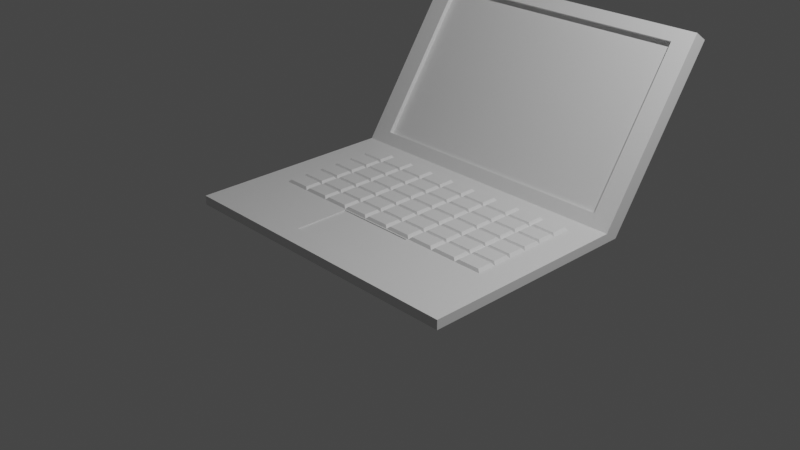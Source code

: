 # Source: s1300234.blend  (saved by Blender 3.6.14; exported with 4.5.12 LTS)
import bpy
from mathutils import Matrix  # noqa: F401  (used for matrix-valued properties, if any)

bpy.ops.wm.read_factory_settings(use_empty=True)
scene = bpy.context.scene
scene.name = 'Scene'

# ---- collections
col_collection = bpy.data.collections.new('Collection'); scene.collection.children.link(col_collection)

# ---- materials (node trees are filled in below, after node groups)
mat_material = bpy.data.materials.new('Material')
mat_material.alpha_threshold = 0.0
mat_material.use_transparent_shadow = False
mat_material.roughness = 0.5
mat_material.line_color = (0.0, 0.0, 0.0, 1.0)

# ---- material node trees
mat_material.use_nodes = True; mat_material.node_tree.nodes.clear()
_N = mat_material.node_tree.nodes; _L = mat_material.node_tree.links
n0 = _N.new('ShaderNodeOutputMaterial'); n0.name = 'Material Output'; n0.location = (300, 300)
n1 = _N.new('ShaderNodeBsdfPrincipled'); n1.name = 'Principled BSDF'; n1.location = (10, 300)
n1.distribution = 'GGX'
n1.subsurface_method = 'RANDOM_WALK_SKIN'
n1.inputs[3].default_value = 1.45
n1.inputs[27].default_value = (0.0, 0.0, 0.0, 1.0)
n1.inputs[28].default_value = 1.0
_L.new(n1.outputs[0], n0.inputs[0])
n0.is_active_output = True

# ---- world
world_world = bpy.data.worlds.new('World'); scene.world = world_world
world_world.use_nodes = True; world_world.node_tree.nodes.clear()
_N = world_world.node_tree.nodes; _L = world_world.node_tree.links
n0 = _N.new('ShaderNodeOutputWorld'); n0.name = 'World Output'; n0.location = (300, 300)
n1 = _N.new('ShaderNodeBackground'); n1.name = 'Background'; n1.location = (10, 300)
n1.inputs[0].default_value = (0.05088, 0.05088, 0.05088, 1.0)
_L.new(n1.outputs[0], n0.inputs[0])
n0.is_active_output = True
world_world.color = (0.05088, 0.05088, 0.05088)
world_world.use_sun_shadow = False
world_world.sun_shadow_jitter_overblur = 0.0

# ---- cameras
cam_camera = bpy.data.cameras.new('Camera')
cam_camera.clip_end = 100.0
cam_camera.ortho_scale = 7.314

# ---- lights
light_light = bpy.data.lights.new('Light', 'POINT')
light_light.transmission_factor = 0.0
light_light.energy = 1000.0
light_light.shadow_soft_size = 0.1
light_light.shadow_maximum_resolution = 0.006
light_light.use_absolute_resolution = True

# ---- meshes
me_cube = bpy.data.meshes.new('Cube')
me_cube.from_pydata([(0.866, 1.068, 3.323), (1.0, 1.13, -1.0), (1.0, -1.0, 1.0), (1.0, -1.0, -1.0), (-0.866, 1.068, 3.323), (-1.0, 1.13, -1.0), (-1.0, -1.0, 1.0), (-1.0, -1.0, -1.0), (1.0, 2.147, 33.66), (-1.0, 2.147, 33.66), (0.866, 1.949, 33.33), (-0.866, 1.949, 33.33), (-1.0, 1.0, 1.0), (1.0, 1.0, 1.0), (-1.0, 2.017, 35.66), (1.0, 2.017, 35.66), (-0.866, 1.109, 2.694), (0.866, 1.109, 2.694), (-0.866, 1.99, 32.71), (0.866, 1.99, 32.71), (0.8182, -1.0, 1.0), (0.6364, -1.0, 1.0), (0.4545, -1.0, 1.0), (0.2727, -1.0, 1.0), (0.09091, -1.0, 1.0), (-0.09091, -1.0, 1.0), (-0.2727, -1.0, 1.0), (-0.4545, -1.0, 1.0), (-0.6364, -1.0, 1.0), (-0.8182, -1.0, 1.0), (1.0, 0.8182, 1.0), (1.0, 0.6364, 1.0), (1.0, 0.4545, 1.0), (1.0, 0.2727, 1.0), (1.0, 0.09091, 1.0), (1.0, -0.09091, 1.0), (1.0, -0.2727, 1.0), (1.0, -0.4545, 1.0), (1.0, -0.6364, 1.0), (1.0, -0.8182, 1.0), (-1.0, -0.8182, 1.0), (-1.0, -0.6364, 1.0), (-1.0, -0.4545, 1.0), (-1.0, -0.2727, 1.0), (-1.0, -0.09091, 1.0), (-1.0, 0.09091, 1.0), (-1.0, 0.2727, 1.0), (-1.0, 0.4545, 1.0), (-1.0, 0.6364, 1.0), (-1.0, 0.8182, 1.0), (-0.8182, 1.0, 1.0), (-0.6364, 1.0, 1.0), (-0.4545, 1.0, 1.0), (-0.2727, 1.0, 1.0), (-0.09091, 1.0, 1.0), (0.09091, 1.0, 1.0), (0.2727, 1.0, 1.0), (0.4545, 1.0, 1.0), (0.6364, 1.0, 1.0), (0.8182, 1.0, 1.0), (0.8182, 0.8182, 1.0), (0.8182, 0.6364, 1.0), (0.8182, 0.4545, 1.0), (0.8182, 0.2727, 1.0), (0.8182, 0.09091, 1.0), (0.8182, -0.09091, 1.0), (0.8182, -0.2727, 1.0), (0.8182, -0.4545, 1.0), (0.8182, -0.6364, 1.0), (0.8182, -0.8182, 1.0), (0.6364, 0.8182, 1.0), (0.6364, 0.6364, 1.0), (0.6364, 0.4545, 1.0), (0.6364, 0.2727, 1.0), (0.6364, 0.09091, 1.0), (0.6364, -0.09091, 1.0), (0.6364, -0.2727, 1.0), (0.6364, -0.4545, 1.0), (0.6364, -0.6364, 1.0), (0.6364, -0.8182, 1.0), (0.4545, 0.8182, 1.0), (0.4545, 0.6364, 1.0), (0.4545, 0.4545, 1.0), (0.4545, 0.2727, 1.0), (0.4545, 0.09091, 1.0), (0.4545, -0.09091, 1.0), (0.4545, -0.2727, 1.0), (0.4545, -0.4545, 1.0), (0.4545, -0.6364, 1.0), (0.4545, -0.8182, 1.0), (0.2727, 0.8182, 1.0), (0.2727, 0.6364, 1.0), (0.2727, 0.4545, 1.0), (0.2727, 0.2727, 1.0), (0.2727, 0.09091, 1.0), (0.2727, -0.09091, 1.0), (0.2633, -0.2822, 1.0), (0.2633, -0.4545, 1.0), (0.2633, -0.6364, 1.0), (0.2633, -0.8087, 1.0), (0.09091, 0.8182, 1.0), (0.09091, 0.6364, 1.0), (0.09091, 0.4545, 1.0), (0.09091, 0.2727, 1.0), (0.09091, 0.09091, 1.0), (0.09091, -0.09091, 1.0), (0.09091, -0.2822, 1.0), (0.09091, -0.8087, 1.0), (-0.09091, 0.8182, 1.0), (-0.09091, 0.6364, 1.0), (-0.09091, 0.4545, 1.0), (-0.09091, 0.2727, 1.0), (-0.09091, 0.09091, 1.0), (-0.09091, -0.09091, 1.0), (-0.09091, -0.2822, 1.0), (-0.09091, -0.8087, 1.0), (-0.2727, 0.8182, 1.0), (-0.2727, 0.6364, 1.0), (-0.2727, 0.4545, 1.0), (-0.2727, 0.2727, 1.0), (-0.2727, 0.09091, 1.0), (-0.2727, -0.09091, 1.0), (-0.2633, -0.2822, 1.0), (-0.2633, -0.4545, 1.0), (-0.2633, -0.6364, 1.0), (-0.2633, -0.8087, 1.0), (-0.4545, 0.8182, 1.0), (-0.4545, 0.6364, 1.0), (-0.4545, 0.4545, 1.0), (-0.4545, 0.2727, 1.0), (-0.4545, 0.09091, 1.0), (-0.4545, -0.09091, 1.0), (-0.4545, -0.2727, 1.0), (-0.4545, -0.4545, 1.0), (-0.4545, -0.6364, 1.0), (-0.4545, -0.8182, 1.0), (-0.6364, 0.8182, 1.0), (-0.6364, 0.6364, 1.0), (-0.6364, 0.4545, 1.0), (-0.6364, 0.2727, 1.0), (-0.6364, 0.09091, 1.0), (-0.6364, -0.09091, 1.0), (-0.6364, -0.2727, 1.0), (-0.6364, -0.4545, 1.0), (-0.6364, -0.6364, 1.0), (-0.6364, -0.8182, 1.0), (-0.8182, 0.8182, 1.0), (-0.8182, 0.6364, 1.0), (-0.8182, 0.4545, 1.0), (-0.8182, 0.2727, 1.0), (-0.8182, 0.09091, 1.0), (-0.8182, -0.09091, 1.0), (-0.8182, -0.2727, 1.0), (-0.8182, -0.4545, 1.0), (-0.8182, -0.6364, 1.0), (-0.8182, -0.8182, 1.0), (0.8, 0.8, 1.57), (0.6546, 0.8, 1.57), (0.6546, 0.6546, 1.57), (0.8, 0.6546, 1.57), (0.8, 0.6181, 1.57), (0.6546, 0.6181, 1.57), (0.6546, 0.4728, 1.57), (0.8, 0.4728, 1.57), (0.8, 0.4363, 1.57), (0.6546, 0.4363, 1.57), (0.6546, 0.2909, 1.57), (0.8, 0.2909, 1.57), (0.8, 0.2545, 1.57), (0.6546, 0.2545, 1.57), (0.6546, 0.1091, 1.57), (0.8, 0.1091, 1.57), (0.8, 0.07269, 1.57), (0.6546, 0.07269, 1.57), (0.6546, -0.07269, 1.57), (0.8, -0.07269, 1.57), (0.8, -0.1091, 1.57), (0.6546, -0.1091, 1.57), (0.6546, -0.2545, 1.57), (0.8, -0.2545, 1.57), (0.6181, 0.8, 1.57), (0.4728, 0.8, 1.57), (0.4728, 0.6546, 1.57), (0.6181, 0.6546, 1.57), (0.6181, 0.6181, 1.57), (0.4728, 0.6181, 1.57), (0.4728, 0.4728, 1.57), (0.6181, 0.4728, 1.57), (0.6181, 0.4363, 1.57), (0.4728, 0.4363, 1.57), (0.4728, 0.2909, 1.57), (0.6181, 0.2909, 1.57), (0.6181, 0.2545, 1.57), (0.4728, 0.2545, 1.57), (0.4728, 0.1091, 1.57), (0.6181, 0.1091, 1.57), (0.6181, 0.07269, 1.57), (0.4728, 0.07269, 1.57), (0.4728, -0.07269, 1.57), (0.6181, -0.07269, 1.57), (0.6181, -0.1091, 1.57), (0.4728, -0.1091, 1.57), (0.4728, -0.2545, 1.57), (0.6181, -0.2545, 1.57), (0.4363, 0.8, 1.57), (0.2909, 0.8, 1.57), (0.2909, 0.6546, 1.57), (0.4363, 0.6546, 1.57), (0.4363, 0.6181, 1.57), (0.2909, 0.6181, 1.57), (0.2909, 0.4728, 1.57), (0.4363, 0.4728, 1.57), (0.4363, 0.4363, 1.57), (0.2909, 0.4363, 1.57), (0.2909, 0.2909, 1.57), (0.4363, 0.2909, 1.57), (0.4363, 0.2545, 1.57), (0.2909, 0.2545, 1.57), (0.2909, 0.1091, 1.57), (0.4363, 0.1091, 1.57), (0.4363, 0.07269, 1.57), (0.2909, 0.07269, 1.57), (0.2909, -0.07269, 1.57), (0.4363, -0.07269, 1.57), (0.4363, -0.1091, 1.57), (0.2909, -0.1091, 1.57), (0.2909, -0.2545, 1.57), (0.4363, -0.2545, 1.57), (0.2545, 0.8, 1.57), (0.1091, 0.8, 1.57), (0.1091, 0.6546, 1.57), (0.2545, 0.6546, 1.57), (0.2545, 0.6181, 1.57), (0.1091, 0.6181, 1.57), (0.1091, 0.4728, 1.57), (0.2545, 0.4728, 1.57), (0.2545, 0.4363, 1.57), (0.1091, 0.4363, 1.57), (0.1091, 0.2909, 1.57), (0.2545, 0.2909, 1.57), (0.2545, 0.2545, 1.57), (0.1091, 0.2545, 1.57), (0.1091, 0.1091, 1.57), (0.2545, 0.1091, 1.57), (0.2545, 0.07269, 1.57), (0.1091, 0.07269, 1.57), (0.1091, -0.07269, 1.57), (0.2545, -0.07269, 1.57), (0.2545, -0.1091, 1.57), (0.1091, -0.1091, 1.57), (0.1091, -0.2545, 1.57), (0.2545, -0.2545, 1.57), (0.07269, 0.8, 1.57), (-0.07269, 0.8, 1.57), (-0.07269, 0.6546, 1.57), (0.07269, 0.6546, 1.57), (0.07269, 0.6181, 1.57), (-0.07269, 0.6181, 1.57), (-0.07269, 0.4728, 1.57), (0.07269, 0.4728, 1.57), (0.07269, 0.4363, 1.57), (-0.07269, 0.4363, 1.57), (-0.07269, 0.2909, 1.57), (0.07269, 0.2909, 1.57), (0.07269, 0.2545, 1.57), (-0.07269, 0.2545, 1.57), (-0.07269, 0.1091, 1.57), (0.07269, 0.1091, 1.57), (0.07269, 0.07269, 1.57), (-0.07269, 0.07269, 1.57), (-0.07269, -0.07269, 1.57), (0.07269, -0.07269, 1.57), (0.07269, -0.1091, 1.57), (-0.07269, -0.1091, 1.57), (-0.07269, -0.2545, 1.57), (0.07269, -0.2545, 1.57), (-0.1091, 0.8, 1.57), (-0.2545, 0.8, 1.57), (-0.2545, 0.6546, 1.57), (-0.1091, 0.6546, 1.57), (-0.1091, 0.6181, 1.57), (-0.2545, 0.6181, 1.57), (-0.2545, 0.4728, 1.57), (-0.1091, 0.4728, 1.57), (-0.1091, 0.4363, 1.57), (-0.2545, 0.4363, 1.57), (-0.2545, 0.2909, 1.57), (-0.1091, 0.2909, 1.57), (-0.1091, 0.2545, 1.57), (-0.2545, 0.2545, 1.57), (-0.2545, 0.1091, 1.57), (-0.1091, 0.1091, 1.57), (-0.1091, 0.07269, 1.57), (-0.2545, 0.07269, 1.57), (-0.2545, -0.07269, 1.57), (-0.1091, -0.07269, 1.57), (-0.1091, -0.1091, 1.57), (-0.2545, -0.1091, 1.57), (-0.2545, -0.2545, 1.57), (-0.1091, -0.2545, 1.57), (-0.2909, 0.8, 1.57), (-0.4363, 0.8, 1.57), (-0.4363, 0.6546, 1.57), (-0.2909, 0.6546, 1.57), (-0.2909, 0.6181, 1.57), (-0.4363, 0.6181, 1.57), (-0.4363, 0.4728, 1.57), (-0.2909, 0.4728, 1.57), (-0.2909, 0.4363, 1.57), (-0.4363, 0.4363, 1.57), (-0.4363, 0.2909, 1.57), (-0.2909, 0.2909, 1.57), (-0.2909, 0.2545, 1.57), (-0.4363, 0.2545, 1.57), (-0.4363, 0.1091, 1.57), (-0.2909, 0.1091, 1.57), (-0.2909, 0.07269, 1.57), (-0.4363, 0.07269, 1.57), (-0.4363, -0.07269, 1.57), (-0.2909, -0.07269, 1.57), (-0.2909, -0.1091, 1.57), (-0.4363, -0.1091, 1.57), (-0.4363, -0.2545, 1.57), (-0.2909, -0.2545, 1.57), (-0.4728, 0.8, 1.57), (-0.6181, 0.8, 1.57), (-0.6181, 0.6546, 1.57), (-0.4728, 0.6546, 1.57), (-0.4728, 0.6181, 1.57), (-0.6181, 0.6181, 1.57), (-0.6181, 0.4728, 1.57), (-0.4728, 0.4728, 1.57), (-0.4728, 0.4363, 1.57), (-0.6181, 0.4363, 1.57), (-0.6181, 0.2909, 1.57), (-0.4728, 0.2909, 1.57), (-0.4728, 0.2545, 1.57), (-0.6181, 0.2545, 1.57), (-0.6181, 0.1091, 1.57), (-0.4728, 0.1091, 1.57), (-0.4728, 0.07269, 1.57), (-0.6181, 0.07269, 1.57), (-0.6181, -0.07269, 1.57), (-0.4728, -0.07269, 1.57), (-0.4728, -0.1091, 1.57), (-0.6181, -0.1091, 1.57), (-0.6181, -0.2545, 1.57), (-0.4728, -0.2545, 1.57), (-0.6546, 0.8, 1.57), (-0.8, 0.8, 1.57), (-0.8, 0.6546, 1.57), (-0.6546, 0.6546, 1.57), (-0.6546, 0.6181, 1.57), (-0.8, 0.6181, 1.57), (-0.8, 0.4728, 1.57), (-0.6546, 0.4728, 1.57), (-0.6546, 0.4363, 1.57), (-0.8, 0.4363, 1.57), (-0.8, 0.2909, 1.57), (-0.6546, 0.2909, 1.57), (-0.6546, 0.2545, 1.57), (-0.8, 0.2545, 1.57), (-0.8, 0.1091, 1.57), (-0.6546, 0.1091, 1.57), (-0.6546, 0.07269, 1.57), (-0.8, 0.07269, 1.57), (-0.8, -0.07269, 1.57), (-0.6546, -0.07269, 1.57), (-0.6546, -0.1091, 1.57), (-0.8, -0.1091, 1.57), (-0.8, -0.2545, 1.57), (-0.6546, -0.2545, 1.57), (0.2727, -0.2727, 1.0), (0.2727, -0.4545, 1.0), (0.2727, -0.6364, 1.0), (0.2727, -0.8182, 1.0), (-0.2727, -0.2727, 1.0), (-0.2727, -0.4545, 1.0), (-0.2727, -0.6364, 1.0), (-0.2727, -0.8182, 1.0), (0.09091, -0.2727, 1.0), (0.09091, -0.8182, 1.0), (-0.09091, -0.2727, 1.0), (-0.09091, -0.8182, 1.0), (0.09091, -0.2822, 0.7876), (0.09091, -0.4545, 0.7876), (0.09091, -0.6364, 0.7876), (0.09091, -0.8087, 0.7876), (-0.09091, -0.2822, 0.7876), (-0.09091, -0.4545, 0.7876), (-0.09091, -0.6364, 0.7876), (-0.09091, -0.8087, 0.7876), (0.2633, -0.4545, 0.7876), (0.2633, -0.6364, 0.7876), (-0.2633, -0.4545, 0.7876), (-0.2633, -0.6364, 0.7876), (0.2633, -0.2822, 0.7876), (0.2633, -0.8087, 0.7876), (-0.2633, -0.2822, 0.7876), (-0.2633, -0.8087, 0.7876)], [], [(155, 40, 6, 29), (3, 2, 20, 21, 22, 23, 24, 25, 26, 27, 28, 29, 6, 7), (7, 6, 40, 41, 42, 43, 44, 45, 46, 47, 48, 49, 12, 5), (5, 1, 3, 7), (1, 13, 30, 31, 32, 33, 34, 35, 36, 37, 38, 39, 2, 3), (13, 1, 8, 15), (9, 14, 15, 8), (5, 12, 14, 9), (1, 5, 9, 8), (0, 10, 19, 17), (0, 4, 12, 50, 51, 52, 53, 54, 55, 56, 57, 58, 59, 13), (11, 10, 15, 14), (10, 0, 13, 15), (4, 11, 14, 12), (16, 17, 19, 18), (4, 0, 17, 16), (11, 4, 16, 18), (10, 11, 18, 19), (39, 69, 20, 2), (69, 79, 21, 20), (79, 89, 22, 21), (89, 375, 23, 22), (375, 381, 24, 23), (381, 383, 25, 24), (383, 379, 26, 25), (379, 135, 27, 26), (135, 145, 28, 27), (145, 155, 29, 28), (13, 59, 60, 30), (30, 60, 61, 31), (31, 61, 62, 32), (32, 62, 63, 33), (33, 63, 64, 34), (34, 64, 65, 35), (35, 65, 66, 36), (36, 66, 67, 37), (37, 67, 68, 38), (38, 68, 69, 39), (59, 58, 70, 60), (156, 157, 158, 159), (160, 161, 162, 163), (164, 165, 166, 167), (168, 169, 170, 171), (172, 173, 174, 175), (176, 177, 178, 179), (66, 76, 77, 67), (67, 77, 78, 68), (68, 78, 79, 69), (58, 57, 80, 70), (180, 181, 182, 183), (184, 185, 186, 187), (188, 189, 190, 191), (192, 193, 194, 195), (196, 197, 198, 199), (200, 201, 202, 203), (76, 86, 87, 77), (77, 87, 88, 78), (78, 88, 89, 79), (57, 56, 90, 80), (204, 205, 206, 207), (208, 209, 210, 211), (212, 213, 214, 215), (216, 217, 218, 219), (220, 221, 222, 223), (224, 225, 226, 227), (86, 372, 373, 87), (87, 373, 374, 88), (88, 374, 375, 89), (56, 55, 100, 90), (228, 229, 230, 231), (232, 233, 234, 235), (236, 237, 238, 239), (240, 241, 242, 243), (244, 245, 246, 247), (248, 249, 250, 251), (96, 106, 384, 396), (115, 107, 387, 391), (99, 98, 393, 397), (55, 54, 108, 100), (252, 253, 254, 255), (256, 257, 258, 259), (260, 261, 262, 263), (264, 265, 266, 267), (268, 269, 270, 271), (272, 273, 274, 275), (124, 125, 399, 395), (106, 114, 388, 384), (98, 97, 392, 393), (54, 53, 116, 108), (276, 277, 278, 279), (280, 281, 282, 283), (284, 285, 286, 287), (288, 289, 290, 291), (292, 293, 294, 295), (296, 297, 298, 299), (125, 115, 391, 399), (123, 124, 395, 394), (107, 99, 397, 387), (53, 52, 126, 116), (300, 301, 302, 303), (304, 305, 306, 307), (308, 309, 310, 311), (312, 313, 314, 315), (316, 317, 318, 319), (320, 321, 322, 323), (376, 132, 133, 377), (377, 133, 134, 378), (378, 134, 135, 379), (52, 51, 136, 126), (324, 325, 326, 327), (328, 329, 330, 331), (332, 333, 334, 335), (336, 337, 338, 339), (340, 341, 342, 343), (344, 345, 346, 347), (132, 142, 143, 133), (133, 143, 144, 134), (134, 144, 145, 135), (51, 50, 146, 136), (348, 349, 350, 351), (352, 353, 354, 355), (356, 357, 358, 359), (360, 361, 362, 363), (364, 365, 366, 367), (368, 369, 370, 371), (142, 152, 153, 143), (143, 153, 154, 144), (144, 154, 155, 145), (50, 12, 49, 146), (146, 49, 48, 147), (147, 48, 47, 148), (148, 47, 46, 149), (149, 46, 45, 150), (150, 45, 44, 151), (151, 44, 43, 152), (152, 43, 42, 153), (153, 42, 41, 154), (154, 41, 40, 155), (60, 70, 157, 156), (70, 71, 158, 157), (71, 61, 159, 158), (61, 60, 156, 159), (61, 71, 161, 160), (71, 72, 162, 161), (72, 62, 163, 162), (62, 61, 160, 163), (62, 72, 165, 164), (72, 73, 166, 165), (73, 63, 167, 166), (63, 62, 164, 167), (63, 73, 169, 168), (73, 74, 170, 169), (74, 64, 171, 170), (64, 63, 168, 171), (64, 74, 173, 172), (74, 75, 174, 173), (75, 65, 175, 174), (65, 64, 172, 175), (65, 75, 177, 176), (75, 76, 178, 177), (76, 66, 179, 178), (66, 65, 176, 179), (70, 80, 181, 180), (80, 81, 182, 181), (81, 71, 183, 182), (71, 70, 180, 183), (71, 81, 185, 184), (81, 82, 186, 185), (82, 72, 187, 186), (72, 71, 184, 187), (72, 82, 189, 188), (82, 83, 190, 189), (83, 73, 191, 190), (73, 72, 188, 191), (73, 83, 193, 192), (83, 84, 194, 193), (84, 74, 195, 194), (74, 73, 192, 195), (74, 84, 197, 196), (84, 85, 198, 197), (85, 75, 199, 198), (75, 74, 196, 199), (75, 85, 201, 200), (85, 86, 202, 201), (86, 76, 203, 202), (76, 75, 200, 203), (80, 90, 205, 204), (90, 91, 206, 205), (91, 81, 207, 206), (81, 80, 204, 207), (81, 91, 209, 208), (91, 92, 210, 209), (92, 82, 211, 210), (82, 81, 208, 211), (82, 92, 213, 212), (92, 93, 214, 213), (93, 83, 215, 214), (83, 82, 212, 215), (83, 93, 217, 216), (93, 94, 218, 217), (94, 84, 219, 218), (84, 83, 216, 219), (84, 94, 221, 220), (94, 95, 222, 221), (95, 85, 223, 222), (85, 84, 220, 223), (85, 95, 225, 224), (95, 372, 226, 225), (372, 86, 227, 226), (86, 85, 224, 227), (90, 100, 229, 228), (100, 101, 230, 229), (101, 91, 231, 230), (91, 90, 228, 231), (91, 101, 233, 232), (101, 102, 234, 233), (102, 92, 235, 234), (92, 91, 232, 235), (92, 102, 237, 236), (102, 103, 238, 237), (103, 93, 239, 238), (93, 92, 236, 239), (93, 103, 241, 240), (103, 104, 242, 241), (104, 94, 243, 242), (94, 93, 240, 243), (94, 104, 245, 244), (104, 105, 246, 245), (105, 95, 247, 246), (95, 94, 244, 247), (95, 105, 249, 248), (105, 380, 250, 249), (380, 372, 251, 250), (372, 95, 248, 251), (100, 108, 253, 252), (108, 109, 254, 253), (109, 101, 255, 254), (101, 100, 252, 255), (101, 109, 257, 256), (109, 110, 258, 257), (110, 102, 259, 258), (102, 101, 256, 259), (102, 110, 261, 260), (110, 111, 262, 261), (111, 103, 263, 262), (103, 102, 260, 263), (103, 111, 265, 264), (111, 112, 266, 265), (112, 104, 267, 266), (104, 103, 264, 267), (104, 112, 269, 268), (112, 113, 270, 269), (113, 105, 271, 270), (105, 104, 268, 271), (105, 113, 273, 272), (113, 382, 274, 273), (382, 380, 275, 274), (380, 105, 272, 275), (108, 116, 277, 276), (116, 117, 278, 277), (117, 109, 279, 278), (109, 108, 276, 279), (109, 117, 281, 280), (117, 118, 282, 281), (118, 110, 283, 282), (110, 109, 280, 283), (110, 118, 285, 284), (118, 119, 286, 285), (119, 111, 287, 286), (111, 110, 284, 287), (111, 119, 289, 288), (119, 120, 290, 289), (120, 112, 291, 290), (112, 111, 288, 291), (112, 120, 293, 292), (120, 121, 294, 293), (121, 113, 295, 294), (113, 112, 292, 295), (113, 121, 297, 296), (121, 376, 298, 297), (376, 382, 299, 298), (382, 113, 296, 299), (116, 126, 301, 300), (126, 127, 302, 301), (127, 117, 303, 302), (117, 116, 300, 303), (117, 127, 305, 304), (127, 128, 306, 305), (128, 118, 307, 306), (118, 117, 304, 307), (118, 128, 309, 308), (128, 129, 310, 309), (129, 119, 311, 310), (119, 118, 308, 311), (119, 129, 313, 312), (129, 130, 314, 313), (130, 120, 315, 314), (120, 119, 312, 315), (120, 130, 317, 316), (130, 131, 318, 317), (131, 121, 319, 318), (121, 120, 316, 319), (121, 131, 321, 320), (131, 132, 322, 321), (132, 376, 323, 322), (376, 121, 320, 323), (126, 136, 325, 324), (136, 137, 326, 325), (137, 127, 327, 326), (127, 126, 324, 327), (127, 137, 329, 328), (137, 138, 330, 329), (138, 128, 331, 330), (128, 127, 328, 331), (128, 138, 333, 332), (138, 139, 334, 333), (139, 129, 335, 334), (129, 128, 332, 335), (129, 139, 337, 336), (139, 140, 338, 337), (140, 130, 339, 338), (130, 129, 336, 339), (130, 140, 341, 340), (140, 141, 342, 341), (141, 131, 343, 342), (131, 130, 340, 343), (131, 141, 345, 344), (141, 142, 346, 345), (142, 132, 347, 346), (132, 131, 344, 347), (136, 146, 349, 348), (146, 147, 350, 349), (147, 137, 351, 350), (137, 136, 348, 351), (137, 147, 353, 352), (147, 148, 354, 353), (148, 138, 355, 354), (138, 137, 352, 355), (138, 148, 357, 356), (148, 149, 358, 357), (149, 139, 359, 358), (139, 138, 356, 359), (139, 149, 361, 360), (149, 150, 362, 361), (150, 140, 363, 362), (140, 139, 360, 363), (140, 150, 365, 364), (150, 151, 366, 365), (151, 141, 367, 366), (141, 140, 364, 367), (141, 151, 369, 368), (151, 152, 370, 369), (152, 142, 371, 370), (142, 141, 368, 371), (96, 97, 373, 372), (97, 98, 374, 373), (98, 99, 375, 374), (123, 122, 376, 377), (124, 123, 377, 378), (125, 124, 378, 379), (106, 96, 372, 380), (99, 107, 381, 375), (114, 106, 380, 382), (107, 115, 383, 381), (122, 114, 382, 376), (115, 125, 379, 383), (396, 384, 385, 392), (392, 385, 386, 393), (393, 386, 387, 397), (384, 388, 389, 385), (385, 389, 390, 386), (386, 390, 391, 387), (388, 398, 394, 389), (389, 394, 395, 390), (390, 395, 399, 391), (122, 123, 394, 398), (114, 122, 398, 388), (97, 96, 396, 392)])
_uv = me_cube.uv_layers.new(name='UVMap')
_uv.uv.foreach_set('vector', [0.8523, 0.7273, 0.875, 0.7273, 0.875, 0.75, 0.8523, 0.75, 0.375, 0.75, 0.625, 0.75, 0.625, 0.7727, 0.625, 0.7955, 0.625, 0.8182, 0.625, 0.8409, 0.625, 0.8636, 0.625, 0.8864, 0.625, 0.9091, 0.625, 0.9318, 0.625, 0.9545, 0.625, 0.9773, 0.625, 1.0, 0.375, 1.0, 0.375, 0.0, 0.625, 0.0, 0.625, 0.02273, 0.625, 0.04545, 0.625, 0.06818, 0.625, 0.09091, 0.625, 0.1136, 0.625, 0.1364, 0.625, 0.1591, 0.625, 0.1818, 0.625, 0.2045, 0.625, 0.2273, 0.625, 0.25, 0.375, 0.25, 0.125, 0.5, 0.375, 0.5, 0.375, 0.75, 0.125, 0.75, 0.375, 0.5, 0.625, 0.5, 0.625, 0.5227, 0.625, 0.5455, 0.625, 0.5682, 0.625, 0.5909, 0.625, 0.6136, 0.625, 0.6364, 0.625, 0.6591, 0.625, 0.6818, 0.625, 0.7045, 0.625, 0.7273, 0.625, 0.75, 0.375, 0.75, 0.625, 0.5, 0.375, 0.5, 0.375, 0.5, 0.625, 0.5, 0.375, 0.25, 0.625, 0.25, 0.625, 0.5, 0.375, 0.5, 0.375, 0.25, 0.625, 0.25, 0.625, 0.25, 0.375, 0.25, 0.375, 0.5, 0.125, 0.5, 0.125, 0.5, 0.375, 0.5, 0.625, 0.5, 0.625, 0.5, 0.625, 0.5, 0.625, 0.5, 0.625, 0.5, 0.875, 0.5, 0.875, 0.5, 0.8523, 0.5, 0.8295, 0.5, 0.8068, 0.5, 0.7841, 0.5, 0.7614, 0.5, 0.7386, 0.5, 0.7159, 0.5, 0.6932, 0.5, 0.6705, 0.5, 0.6477, 0.5, 0.625, 0.5, 0.875, 0.5, 0.625, 0.5, 0.625, 0.5, 0.875, 0.5, 0.625, 0.5, 0.625, 0.5, 0.625, 0.5, 0.625, 0.5, 0.875, 0.5, 0.875, 0.5, 0.875, 0.5, 0.875, 0.5, 0.875, 0.5, 0.625, 0.5, 0.625, 0.5, 0.875, 0.5, 0.875, 0.5, 0.625, 0.5, 0.625, 0.5, 0.875, 0.5, 0.875, 0.5, 0.875, 0.5, 0.875, 0.5, 0.875, 0.5, 0.625, 0.5, 0.875, 0.5, 0.875, 0.5, 0.625, 0.5, 0.625, 0.7273, 0.6477, 0.7273, 0.6477, 0.75, 0.625, 0.75, 0.6477, 0.7273, 0.6705, 0.7273, 0.6705, 0.75, 0.6477, 0.75, 0.6705, 0.7273, 0.6932, 0.7273, 0.6932, 0.75, 0.6705, 0.75, 0.6932, 0.7273, 0.7159, 0.7273, 0.7159, 0.75, 0.6932, 0.75, 0.7159, 0.7273, 0.7386, 0.7273, 0.7386, 0.75, 0.7159, 0.75, 0.7386, 0.7273, 0.7614, 0.7273, 0.7614, 0.75, 0.7386, 0.75, 0.7614, 0.7273, 0.7841, 0.7273, 0.7841, 0.75, 0.7614, 0.75, 0.7841, 0.7273, 0.8068, 0.7273, 0.8068, 0.75, 0.7841, 0.75, 0.8068, 0.7273, 0.8295, 0.7273, 0.8295, 0.75, 0.8068, 0.75, 0.8295, 0.7273, 0.8523, 0.7273, 0.8523, 0.75, 0.8295, 0.75, 0.625, 0.5, 0.6477, 0.5, 0.6477, 0.5227, 0.625, 0.5227, 0.625, 0.5227, 0.6477, 0.5227, 0.6477, 0.5455, 0.625, 0.5455, 0.625, 0.5455, 0.6477, 0.5455, 0.6477, 0.5682, 0.625, 0.5682, 0.625, 0.5682, 0.6477, 0.5682, 0.6477, 0.5909, 0.625, 0.5909, 0.625, 0.5909, 0.6477, 0.5909, 0.6477, 0.6136, 0.625, 0.6136, 0.625, 0.6136, 0.6477, 0.6136, 0.6477, 0.6364, 0.625, 0.6364, 0.625, 0.6364, 0.6477, 0.6364, 0.6477, 0.6591, 0.625, 0.6591, 0.625, 0.6591, 0.6477, 0.6591, 0.6477, 0.6818, 0.625, 0.6818, 0.625, 0.6818, 0.6477, 0.6818, 0.6477, 0.7045, 0.625, 0.7045, 0.625, 0.7045, 0.6477, 0.7045, 0.6477, 0.7273, 0.625, 0.7273, 0.6477, 0.5, 0.6705, 0.5, 0.6705, 0.5227, 0.6477, 0.5227, 0.65, 0.525, 0.6682, 0.525, 0.6682, 0.5432, 0.65, 0.5432, 0.65, 0.5477, 0.6682, 0.5477, 0.6682, 0.5659, 0.65, 0.5659, 0.65, 0.5705, 0.6682, 0.5705, 0.6682, 0.5886, 0.65, 0.5886, 0.65, 0.5932, 0.6682, 0.5932, 0.6682, 0.6114, 0.65, 0.6114, 0.65, 0.6159, 0.6682, 0.6159, 0.6682, 0.6341, 0.65, 0.6341, 0.65, 0.6386, 0.6682, 0.6386, 0.6682, 0.6568, 0.65, 0.6568, 0.6477, 0.6591, 0.6705, 0.6591, 0.6705, 0.6818, 0.6477, 0.6818, 0.6477, 0.6818, 0.6705, 0.6818, 0.6705, 0.7045, 0.6477, 0.7045, 0.6477, 0.7045, 0.6705, 0.7045, 0.6705, 0.7273, 0.6477, 0.7273, 0.6705, 0.5, 0.6932, 0.5, 0.6932, 0.5227, 0.6705, 0.5227, 0.6727, 0.525, 0.6909, 0.525, 0.6909, 0.5432, 0.6727, 0.5432, 0.6727, 0.5477, 0.6909, 0.5477, 0.6909, 0.5659, 0.6727, 0.5659, 0.6727, 0.5705, 0.6909, 0.5705, 0.6909, 0.5886, 0.6727, 0.5886, 0.6727, 0.5932, 0.6909, 0.5932, 0.6909, 0.6114, 0.6727, 0.6114, 0.6727, 0.6159, 0.6909, 0.6159, 0.6909, 0.6341, 0.6727, 0.6341, 0.6727, 0.6386, 0.6909, 0.6386, 0.6909, 0.6568, 0.6727, 0.6568, 0.6705, 0.6591, 0.6932, 0.6591, 0.6932, 0.6818, 0.6705, 0.6818, 0.6705, 0.6818, 0.6932, 0.6818, 0.6932, 0.7045, 0.6705, 0.7045, 0.6705, 0.7045, 0.6932, 0.7045, 0.6932, 0.7273, 0.6705, 0.7273, 0.6932, 0.5, 0.7159, 0.5, 0.7159, 0.5227, 0.6932, 0.5227, 0.6955, 0.525, 0.7136, 0.525, 0.7136, 0.5432, 0.6955, 0.5432, 0.6955, 0.5477, 0.7136, 0.5477, 0.7136, 0.5659, 0.6955, 0.5659, 0.6955, 0.5705, 0.7136, 0.5705, 0.7136, 0.5886, 0.6955, 0.5886, 0.6955, 0.5932, 0.7136, 0.5932, 0.7136, 0.6114, 0.6955, 0.6114, 0.6955, 0.6159, 0.7136, 0.6159, 0.7136, 0.6341, 0.6955, 0.6341, 0.6955, 0.6386, 0.7136, 0.6386, 0.7136, 0.6568, 0.6955, 0.6568, 0.6932, 0.6591, 0.7159, 0.6591, 0.7159, 0.6818, 0.6932, 0.6818, 0.6932, 0.6818, 0.7159, 0.6818, 0.7159, 0.7045, 0.6932, 0.7045, 0.6932, 0.7045, 0.7159, 0.7045, 0.7159, 0.7273, 0.6932, 0.7273, 0.7159, 0.5, 0.7386, 0.5, 0.7386, 0.5227, 0.7159, 0.5227, 0.7182, 0.525, 0.7364, 0.525, 0.7364, 0.5432, 0.7182, 0.5432, 0.7182, 0.5477, 0.7364, 0.5477, 0.7364, 0.5659, 0.7182, 0.5659, 0.7182, 0.5705, 0.7364, 0.5705, 0.7364, 0.5886, 0.7182, 0.5886, 0.7182, 0.5932, 0.7364, 0.5932, 0.7364, 0.6114, 0.7182, 0.6114, 0.7182, 0.6159, 0.7364, 0.6159, 0.7364, 0.6341, 0.7182, 0.6341, 0.7182, 0.6386, 0.7364, 0.6386, 0.7364, 0.6568, 0.7182, 0.6568, 0.7171, 0.6603, 0.7386, 0.6603, 0.7386, 0.6603, 0.7171, 0.6603, 0.7614, 0.7261, 0.7386, 0.7261, 0.7386, 0.7261, 0.7614, 0.7261, 0.7171, 0.7261, 0.7171, 0.7045, 0.7171, 0.7045, 0.7171, 0.7261, 0.7386, 0.5, 0.7614, 0.5, 0.7614, 0.5227, 0.7386, 0.5227, 0.7409, 0.525, 0.7591, 0.525, 0.7591, 0.5432, 0.7409, 0.5432, 0.7409, 0.5477, 0.7591, 0.5477, 0.7591, 0.5659, 0.7409, 0.5659, 0.7409, 0.5705, 0.7591, 0.5705, 0.7591, 0.5886, 0.7409, 0.5886, 0.7409, 0.5932, 0.7591, 0.5932, 0.7591, 0.6114, 0.7409, 0.6114, 0.7409, 0.6159, 0.7591, 0.6159, 0.7591, 0.6341, 0.7409, 0.6341, 0.7409, 0.6386, 0.7591, 0.6386, 0.7591, 0.6568, 0.7409, 0.6568, 0.7829, 0.7045, 0.7829, 0.7261, 0.7829, 0.7261, 0.7829, 0.7045, 0.7386, 0.6603, 0.7614, 0.6603, 0.7614, 0.6603, 0.7386, 0.6603, 0.7171, 0.7045, 0.7171, 0.6818, 0.7171, 0.6818, 0.7171, 0.7045, 0.7614, 0.5, 0.7841, 0.5, 0.7841, 0.5227, 0.7614, 0.5227, 0.7636, 0.525, 0.7818, 0.525, 0.7818, 0.5432, 0.7636, 0.5432, 0.7636, 0.5477, 0.7818, 0.5477, 0.7818, 0.5659, 0.7636, 0.5659, 0.7636, 0.5705, 0.7818, 0.5705, 0.7818, 0.5886, 0.7636, 0.5886, 0.7636, 0.5932, 0.7818, 0.5932, 0.7818, 0.6114, 0.7636, 0.6114, 0.7636, 0.6159, 0.7818, 0.6159, 0.7818, 0.6341, 0.7636, 0.6341, 0.7636, 0.6386, 0.7818, 0.6386, 0.7818, 0.6568, 0.7636, 0.6568, 0.7829, 0.7261, 0.7614, 0.7261, 0.7614, 0.7261, 0.7829, 0.7261, 0.7829, 0.6818, 0.7829, 0.7045, 0.7829, 0.7045, 0.7829, 0.6818, 0.7386, 0.7261, 0.7171, 0.7261, 0.7171, 0.7261, 0.7386, 0.7261, 0.7841, 0.5, 0.8068, 0.5, 0.8068, 0.5227, 0.7841, 0.5227, 0.7864, 0.525, 0.8045, 0.525, 0.8045, 0.5432, 0.7864, 0.5432, 0.7864, 0.5477, 0.8045, 0.5477, 0.8045, 0.5659, 0.7864, 0.5659, 0.7864, 0.5705, 0.8045, 0.5705, 0.8045, 0.5886, 0.7864, 0.5886, 0.7864, 0.5932, 0.8045, 0.5932, 0.8045, 0.6114, 0.7864, 0.6114, 0.7864, 0.6159, 0.8045, 0.6159, 0.8045, 0.6341, 0.7864, 0.6341, 0.7864, 0.6386, 0.8045, 0.6386, 0.8045, 0.6568, 0.7864, 0.6568, 0.7841, 0.6591, 0.8068, 0.6591, 0.8068, 0.6818, 0.7841, 0.6818, 0.7841, 0.6818, 0.8068, 0.6818, 0.8068, 0.7045, 0.7841, 0.7045, 0.7841, 0.7045, 0.8068, 0.7045, 0.8068, 0.7273, 0.7841, 0.7273, 0.8068, 0.5, 0.8295, 0.5, 0.8295, 0.5227, 0.8068, 0.5227, 0.8091, 0.525, 0.8273, 0.525, 0.8273, 0.5432, 0.8091, 0.5432, 0.8091, 0.5477, 0.8273, 0.5477, 0.8273, 0.5659, 0.8091, 0.5659, 0.8091, 0.5705, 0.8273, 0.5705, 0.8273, 0.5886, 0.8091, 0.5886, 0.8091, 0.5932, 0.8273, 0.5932, 0.8273, 0.6114, 0.8091, 0.6114, 0.8091, 0.6159, 0.8273, 0.6159, 0.8273, 0.6341, 0.8091, 0.6341, 0.8091, 0.6386, 0.8273, 0.6386, 0.8273, 0.6568, 0.8091, 0.6568, 0.8068, 0.6591, 0.8295, 0.6591, 0.8295, 0.6818, 0.8068, 0.6818, 0.8068, 0.6818, 0.8295, 0.6818, 0.8295, 0.7045, 0.8068, 0.7045, 0.8068, 0.7045, 0.8295, 0.7045, 0.8295, 0.7273, 0.8068, 0.7273, 0.8295, 0.5, 0.8523, 0.5, 0.8523, 0.5227, 0.8295, 0.5227, 0.8318, 0.525, 0.85, 0.525, 0.85, 0.5432, 0.8318, 0.5432, 0.8318, 0.5477, 0.85, 0.5477, 0.85, 0.5659, 0.8318, 0.5659, 0.8318, 0.5705, 0.85, 0.5705, 0.85, 0.5886, 0.8318, 0.5886, 0.8318, 0.5932, 0.85, 0.5932, 0.85, 0.6114, 0.8318, 0.6114, 0.8318, 0.6159, 0.85, 0.6159, 0.85, 0.6341, 0.8318, 0.6341, 0.8318, 0.6386, 0.85, 0.6386, 0.85, 0.6568, 0.8318, 0.6568, 0.8295, 0.6591, 0.8523, 0.6591, 0.8523, 0.6818, 0.8295, 0.6818, 0.8295, 0.6818, 0.8523, 0.6818, 0.8523, 0.7045, 0.8295, 0.7045, 0.8295, 0.7045, 0.8523, 0.7045, 0.8523, 0.7273, 0.8295, 0.7273, 0.8523, 0.5, 0.875, 0.5, 0.875, 0.5227, 0.8523, 0.5227, 0.8523, 0.5227, 0.875, 0.5227, 0.875, 0.5455, 0.8523, 0.5455, 0.8523, 0.5455, 0.875, 0.5455, 0.875, 0.5682, 0.8523, 0.5682, 0.8523, 0.5682, 0.875, 0.5682, 0.875, 0.5909, 0.8523, 0.5909, 0.8523, 0.5909, 0.875, 0.5909, 0.875, 0.6136, 0.8523, 0.6136, 0.8523, 0.6136, 0.875, 0.6136, 0.875, 0.6364, 0.8523, 0.6364, 0.8523, 0.6364, 0.875, 0.6364, 0.875, 0.6591, 0.8523, 0.6591, 0.8523, 0.6591, 0.875, 0.6591, 0.875, 0.6818, 0.8523, 0.6818, 0.8523, 0.6818, 0.875, 0.6818, 0.875, 0.7045, 0.8523, 0.7045, 0.8523, 0.7045, 0.875, 0.7045, 0.875, 0.7273, 0.8523, 0.7273, 0.6477, 0.5227, 0.6705, 0.5227, 0.6682, 0.525, 0.65, 0.525, 0.6705, 0.5227, 0.6705, 0.5455, 0.6682, 0.5432, 0.6682, 0.525, 0.6705, 0.5455, 0.6477, 0.5455, 0.65, 0.5432, 0.6682, 0.5432, 0.6477, 0.5455, 0.6477, 0.5227, 0.65, 0.525, 0.65, 0.5432, 0.6477, 0.5455, 0.6705, 0.5455, 0.6682, 0.5477, 0.65, 0.5477, 0.6705, 0.5455, 0.6705, 0.5682, 0.6682, 0.5659, 0.6682, 0.5477, 0.6705, 0.5682, 0.6477, 0.5682, 0.65, 0.5659, 0.6682, 0.5659, 0.6477, 0.5682, 0.6477, 0.5455, 0.65, 0.5477, 0.65, 0.5659, 0.6477, 0.5682, 0.6705, 0.5682, 0.6682, 0.5705, 0.65, 0.5705, 0.6705, 0.5682, 0.6705, 0.5909, 0.6682, 0.5886, 0.6682, 0.5705, 0.6705, 0.5909, 0.6477, 0.5909, 0.65, 0.5886, 0.6682, 0.5886, 0.6477, 0.5909, 0.6477, 0.5682, 0.65, 0.5705, 0.65, 0.5886, 0.6477, 0.5909, 0.6705, 0.5909, 0.6682, 0.5932, 0.65, 0.5932, 0.6705, 0.5909, 0.6705, 0.6136, 0.6682, 0.6114, 0.6682, 0.5932, 0.6705, 0.6136, 0.6477, 0.6136, 0.65, 0.6114, 0.6682, 0.6114, 0.6477, 0.6136, 0.6477, 0.5909, 0.65, 0.5932, 0.65, 0.6114, 0.6477, 0.6136, 0.6705, 0.6136, 0.6682, 0.6159, 0.65, 0.6159, 0.6705, 0.6136, 0.6705, 0.6364, 0.6682, 0.6341, 0.6682, 0.6159, 0.6705, 0.6364, 0.6477, 0.6364, 0.65, 0.6341, 0.6682, 0.6341, 0.6477, 0.6364, 0.6477, 0.6136, 0.65, 0.6159, 0.65, 0.6341, 0.6477, 0.6364, 0.6705, 0.6364, 0.6682, 0.6386, 0.65, 0.6386, 0.6705, 0.6364, 0.6705, 0.6591, 0.6682, 0.6568, 0.6682, 0.6386, 0.6705, 0.6591, 0.6477, 0.6591, 0.65, 0.6568, 0.6682, 0.6568, 0.6477, 0.6591, 0.6477, 0.6364, 0.65, 0.6386, 0.65, 0.6568, 0.6705, 0.5227, 0.6932, 0.5227, 0.6909, 0.525, 0.6727, 0.525, 0.6932, 0.5227, 0.6932, 0.5455, 0.6909, 0.5432, 0.6909, 0.525, 0.6932, 0.5455, 0.6705, 0.5455, 0.6727, 0.5432, 0.6909, 0.5432, 0.6705, 0.5455, 0.6705, 0.5227, 0.6727, 0.525, 0.6727, 0.5432, 0.6705, 0.5455, 0.6932, 0.5455, 0.6909, 0.5477, 0.6727, 0.5477, 0.6932, 0.5455, 0.6932, 0.5682, 0.6909, 0.5659, 0.6909, 0.5477, 0.6932, 0.5682, 0.6705, 0.5682, 0.6727, 0.5659, 0.6909, 0.5659, 0.6705, 0.5682, 0.6705, 0.5455, 0.6727, 0.5477, 0.6727, 0.5659, 0.6705, 0.5682, 0.6932, 0.5682, 0.6909, 0.5705, 0.6727, 0.5705, 0.6932, 0.5682, 0.6932, 0.5909, 0.6909, 0.5886, 0.6909, 0.5705, 0.6932, 0.5909, 0.6705, 0.5909, 0.6727, 0.5886, 0.6909, 0.5886, 0.6705, 0.5909, 0.6705, 0.5682, 0.6727, 0.5705, 0.6727, 0.5886, 0.6705, 0.5909, 0.6932, 0.5909, 0.6909, 0.5932, 0.6727, 0.5932, 0.6932, 0.5909, 0.6932, 0.6136, 0.6909, 0.6114, 0.6909, 0.5932, 0.6932, 0.6136, 0.6705, 0.6136, 0.6727, 0.6114, 0.6909, 0.6114, 0.6705, 0.6136, 0.6705, 0.5909, 0.6727, 0.5932, 0.6727, 0.6114, 0.6705, 0.6136, 0.6932, 0.6136, 0.6909, 0.6159, 0.6727, 0.6159, 0.6932, 0.6136, 0.6932, 0.6364, 0.6909, 0.6341, 0.6909, 0.6159, 0.6932, 0.6364, 0.6705, 0.6364, 0.6727, 0.6341, 0.6909, 0.6341, 0.6705, 0.6364, 0.6705, 0.6136, 0.6727, 0.6159, 0.6727, 0.6341, 0.6705, 0.6364, 0.6932, 0.6364, 0.6909, 0.6386, 0.6727, 0.6386, 0.6932, 0.6364, 0.6932, 0.6591, 0.6909, 0.6568, 0.6909, 0.6386, 0.6932, 0.6591, 0.6705, 0.6591, 0.6727, 0.6568, 0.6909, 0.6568, 0.6705, 0.6591, 0.6705, 0.6364, 0.6727, 0.6386, 0.6727, 0.6568, 0.6932, 0.5227, 0.7159, 0.5227, 0.7136, 0.525, 0.6955, 0.525, 0.7159, 0.5227, 0.7159, 0.5455, 0.7136, 0.5432, 0.7136, 0.525, 0.7159, 0.5455, 0.6932, 0.5455, 0.6955, 0.5432, 0.7136, 0.5432, 0.6932, 0.5455, 0.6932, 0.5227, 0.6955, 0.525, 0.6955, 0.5432, 0.6932, 0.5455, 0.7159, 0.5455, 0.7136, 0.5477, 0.6955, 0.5477, 0.7159, 0.5455, 0.7159, 0.5682, 0.7136, 0.5659, 0.7136, 0.5477, 0.7159, 0.5682, 0.6932, 0.5682, 0.6955, 0.5659, 0.7136, 0.5659, 0.6932, 0.5682, 0.6932, 0.5455, 0.6955, 0.5477, 0.6955, 0.5659, 0.6932, 0.5682, 0.7159, 0.5682, 0.7136, 0.5705, 0.6955, 0.5705, 0.7159, 0.5682, 0.7159, 0.5909, 0.7136, 0.5886, 0.7136, 0.5705, 0.7159, 0.5909, 0.6932, 0.5909, 0.6955, 0.5886, 0.7136, 0.5886, 0.6932, 0.5909, 0.6932, 0.5682, 0.6955, 0.5705, 0.6955, 0.5886, 0.6932, 0.5909, 0.7159, 0.5909, 0.7136, 0.5932, 0.6955, 0.5932, 0.7159, 0.5909, 0.7159, 0.6136, 0.7136, 0.6114, 0.7136, 0.5932, 0.7159, 0.6136, 0.6932, 0.6136, 0.6955, 0.6114, 0.7136, 0.6114, 0.6932, 0.6136, 0.6932, 0.5909, 0.6955, 0.5932, 0.6955, 0.6114, 0.6932, 0.6136, 0.7159, 0.6136, 0.7136, 0.6159, 0.6955, 0.6159, 0.7159, 0.6136, 0.7159, 0.6364, 0.7136, 0.6341, 0.7136, 0.6159, 0.7159, 0.6364, 0.6932, 0.6364, 0.6955, 0.6341, 0.7136, 0.6341, 0.6932, 0.6364, 0.6932, 0.6136, 0.6955, 0.6159, 0.6955, 0.6341, 0.6932, 0.6364, 0.7159, 0.6364, 0.7136, 0.6386, 0.6955, 0.6386, 0.7159, 0.6364, 0.7159, 0.6591, 0.7136, 0.6568, 0.7136, 0.6386, 0.7159, 0.6591, 0.6932, 0.6591, 0.6955, 0.6568, 0.7136, 0.6568, 0.6932, 0.6591, 0.6932, 0.6364, 0.6955, 0.6386, 0.6955, 0.6568, 0.7159, 0.5227, 0.7386, 0.5227, 0.7364, 0.525, 0.7182, 0.525, 0.7386, 0.5227, 0.7386, 0.5455, 0.7364, 0.5432, 0.7364, 0.525, 0.7386, 0.5455, 0.7159, 0.5455, 0.7182, 0.5432, 0.7364, 0.5432, 0.7159, 0.5455, 0.7159, 0.5227, 0.7182, 0.525, 0.7182, 0.5432, 0.7159, 0.5455, 0.7386, 0.5455, 0.7364, 0.5477, 0.7182, 0.5477, 0.7386, 0.5455, 0.7386, 0.5682, 0.7364, 0.5659, 0.7364, 0.5477, 0.7386, 0.5682, 0.7159, 0.5682, 0.7182, 0.5659, 0.7364, 0.5659, 0.7159, 0.5682, 0.7159, 0.5455, 0.7182, 0.5477, 0.7182, 0.5659, 0.7159, 0.5682, 0.7386, 0.5682, 0.7364, 0.5705, 0.7182, 0.5705, 0.7386, 0.5682, 0.7386, 0.5909, 0.7364, 0.5886, 0.7364, 0.5705, 0.7386, 0.5909, 0.7159, 0.5909, 0.7182, 0.5886, 0.7364, 0.5886, 0.7159, 0.5909, 0.7159, 0.5682, 0.7182, 0.5705, 0.7182, 0.5886, 0.7159, 0.5909, 0.7386, 0.5909, 0.7364, 0.5932, 0.7182, 0.5932, 0.7386, 0.5909, 0.7386, 0.6136, 0.7364, 0.6114, 0.7364, 0.5932, 0.7386, 0.6136, 0.7159, 0.6136, 0.7182, 0.6114, 0.7364, 0.6114, 0.7159, 0.6136, 0.7159, 0.5909, 0.7182, 0.5932, 0.7182, 0.6114, 0.7159, 0.6136, 0.7386, 0.6136, 0.7364, 0.6159, 0.7182, 0.6159, 0.7386, 0.6136, 0.7386, 0.6364, 0.7364, 0.6341, 0.7364, 0.6159, 0.7386, 0.6364, 0.7159, 0.6364, 0.7182, 0.6341, 0.7364, 0.6341, 0.7159, 0.6364, 0.7159, 0.6136, 0.7182, 0.6159, 0.7182, 0.6341, 0.7159, 0.6364, 0.7386, 0.6364, 0.7364, 0.6386, 0.7182, 0.6386, 0.7386, 0.6364, 0.7386, 0.6591, 0.7364, 0.6568, 0.7364, 0.6386, 0.7386, 0.6591, 0.7159, 0.6591, 0.7182, 0.6568, 0.7364, 0.6568, 0.7159, 0.6591, 0.7159, 0.6364, 0.7182, 0.6386, 0.7182, 0.6568, 0.7386, 0.5227, 0.7614, 0.5227, 0.7591, 0.525, 0.7409, 0.525, 0.7614, 0.5227, 0.7614, 0.5455, 0.7591, 0.5432, 0.7591, 0.525, 0.7614, 0.5455, 0.7386, 0.5455, 0.7409, 0.5432, 0.7591, 0.5432, 0.7386, 0.5455, 0.7386, 0.5227, 0.7409, 0.525, 0.7409, 0.5432, 0.7386, 0.5455, 0.7614, 0.5455, 0.7591, 0.5477, 0.7409, 0.5477, 0.7614, 0.5455, 0.7614, 0.5682, 0.7591, 0.5659, 0.7591, 0.5477, 0.7614, 0.5682, 0.7386, 0.5682, 0.7409, 0.5659, 0.7591, 0.5659, 0.7386, 0.5682, 0.7386, 0.5455, 0.7409, 0.5477, 0.7409, 0.5659, 0.7386, 0.5682, 0.7614, 0.5682, 0.7591, 0.5705, 0.7409, 0.5705, 0.7614, 0.5682, 0.7614, 0.5909, 0.7591, 0.5886, 0.7591, 0.5705, 0.7614, 0.5909, 0.7386, 0.5909, 0.7409, 0.5886, 0.7591, 0.5886, 0.7386, 0.5909, 0.7386, 0.5682, 0.7409, 0.5705, 0.7409, 0.5886, 0.7386, 0.5909, 0.7614, 0.5909, 0.7591, 0.5932, 0.7409, 0.5932, 0.7614, 0.5909, 0.7614, 0.6136, 0.7591, 0.6114, 0.7591, 0.5932, 0.7614, 0.6136, 0.7386, 0.6136, 0.7409, 0.6114, 0.7591, 0.6114, 0.7386, 0.6136, 0.7386, 0.5909, 0.7409, 0.5932, 0.7409, 0.6114, 0.7386, 0.6136, 0.7614, 0.6136, 0.7591, 0.6159, 0.7409, 0.6159, 0.7614, 0.6136, 0.7614, 0.6364, 0.7591, 0.6341, 0.7591, 0.6159, 0.7614, 0.6364, 0.7386, 0.6364, 0.7409, 0.6341, 0.7591, 0.6341, 0.7386, 0.6364, 0.7386, 0.6136, 0.7409, 0.6159, 0.7409, 0.6341, 0.7386, 0.6364, 0.7614, 0.6364, 0.7591, 0.6386, 0.7409, 0.6386, 0.7614, 0.6364, 0.7614, 0.6591, 0.7591, 0.6568, 0.7591, 0.6386, 0.7614, 0.6591, 0.7386, 0.6591, 0.7409, 0.6568, 0.7591, 0.6568, 0.7386, 0.6591, 0.7386, 0.6364, 0.7409, 0.6386, 0.7409, 0.6568, 0.7614, 0.5227, 0.7841, 0.5227, 0.7818, 0.525, 0.7636, 0.525, 0.7841, 0.5227, 0.7841, 0.5455, 0.7818, 0.5432, 0.7818, 0.525, 0.7841, 0.5455, 0.7614, 0.5455, 0.7636, 0.5432, 0.7818, 0.5432, 0.7614, 0.5455, 0.7614, 0.5227, 0.7636, 0.525, 0.7636, 0.5432, 0.7614, 0.5455, 0.7841, 0.5455, 0.7818, 0.5477, 0.7636, 0.5477, 0.7841, 0.5455, 0.7841, 0.5682, 0.7818, 0.5659, 0.7818, 0.5477, 0.7841, 0.5682, 0.7614, 0.5682, 0.7636, 0.5659, 0.7818, 0.5659, 0.7614, 0.5682, 0.7614, 0.5455, 0.7636, 0.5477, 0.7636, 0.5659, 0.7614, 0.5682, 0.7841, 0.5682, 0.7818, 0.5705, 0.7636, 0.5705, 0.7841, 0.5682, 0.7841, 0.5909, 0.7818, 0.5886, 0.7818, 0.5705, 0.7841, 0.5909, 0.7614, 0.5909, 0.7636, 0.5886, 0.7818, 0.5886, 0.7614, 0.5909, 0.7614, 0.5682, 0.7636, 0.5705, 0.7636, 0.5886, 0.7614, 0.5909, 0.7841, 0.5909, 0.7818, 0.5932, 0.7636, 0.5932, 0.7841, 0.5909, 0.7841, 0.6136, 0.7818, 0.6114, 0.7818, 0.5932, 0.7841, 0.6136, 0.7614, 0.6136, 0.7636, 0.6114, 0.7818, 0.6114, 0.7614, 0.6136, 0.7614, 0.5909, 0.7636, 0.5932, 0.7636, 0.6114, 0.7614, 0.6136, 0.7841, 0.6136, 0.7818, 0.6159, 0.7636, 0.6159, 0.7841, 0.6136, 0.7841, 0.6364, 0.7818, 0.6341, 0.7818, 0.6159, 0.7841, 0.6364, 0.7614, 0.6364, 0.7636, 0.6341, 0.7818, 0.6341, 0.7614, 0.6364, 0.7614, 0.6136, 0.7636, 0.6159, 0.7636, 0.6341, 0.7614, 0.6364, 0.7841, 0.6364, 0.7818, 0.6386, 0.7636, 0.6386, 0.7841, 0.6364, 0.7841, 0.6591, 0.7818, 0.6568, 0.7818, 0.6386, 0.7841, 0.6591, 0.7614, 0.6591, 0.7636, 0.6568, 0.7818, 0.6568, 0.7614, 0.6591, 0.7614, 0.6364, 0.7636, 0.6386, 0.7636, 0.6568, 0.7841, 0.5227, 0.8068, 0.5227, 0.8045, 0.525, 0.7864, 0.525, 0.8068, 0.5227, 0.8068, 0.5455, 0.8045, 0.5432, 0.8045, 0.525, 0.8068, 0.5455, 0.7841, 0.5455, 0.7864, 0.5432, 0.8045, 0.5432, 0.7841, 0.5455, 0.7841, 0.5227, 0.7864, 0.525, 0.7864, 0.5432, 0.7841, 0.5455, 0.8068, 0.5455, 0.8045, 0.5477, 0.7864, 0.5477, 0.8068, 0.5455, 0.8068, 0.5682, 0.8045, 0.5659, 0.8045, 0.5477, 0.8068, 0.5682, 0.7841, 0.5682, 0.7864, 0.5659, 0.8045, 0.5659, 0.7841, 0.5682, 0.7841, 0.5455, 0.7864, 0.5477, 0.7864, 0.5659, 0.7841, 0.5682, 0.8068, 0.5682, 0.8045, 0.5705, 0.7864, 0.5705, 0.8068, 0.5682, 0.8068, 0.5909, 0.8045, 0.5886, 0.8045, 0.5705, 0.8068, 0.5909, 0.7841, 0.5909, 0.7864, 0.5886, 0.8045, 0.5886, 0.7841, 0.5909, 0.7841, 0.5682, 0.7864, 0.5705, 0.7864, 0.5886, 0.7841, 0.5909, 0.8068, 0.5909, 0.8045, 0.5932, 0.7864, 0.5932, 0.8068, 0.5909, 0.8068, 0.6136, 0.8045, 0.6114, 0.8045, 0.5932, 0.8068, 0.6136, 0.7841, 0.6136, 0.7864, 0.6114, 0.8045, 0.6114, 0.7841, 0.6136, 0.7841, 0.5909, 0.7864, 0.5932, 0.7864, 0.6114, 0.7841, 0.6136, 0.8068, 0.6136, 0.8045, 0.6159, 0.7864, 0.6159, 0.8068, 0.6136, 0.8068, 0.6364, 0.8045, 0.6341, 0.8045, 0.6159, 0.8068, 0.6364, 0.7841, 0.6364, 0.7864, 0.6341, 0.8045, 0.6341, 0.7841, 0.6364, 0.7841, 0.6136, 0.7864, 0.6159, 0.7864, 0.6341, 0.7841, 0.6364, 0.8068, 0.6364, 0.8045, 0.6386, 0.7864, 0.6386, 0.8068, 0.6364, 0.8068, 0.6591, 0.8045, 0.6568, 0.8045, 0.6386, 0.8068, 0.6591, 0.7841, 0.6591, 0.7864, 0.6568, 0.8045, 0.6568, 0.7841, 0.6591, 0.7841, 0.6364, 0.7864, 0.6386, 0.7864, 0.6568, 0.8068, 0.5227, 0.8295, 0.5227, 0.8273, 0.525, 0.8091, 0.525, 0.8295, 0.5227, 0.8295, 0.5455, 0.8273, 0.5432, 0.8273, 0.525, 0.8295, 0.5455, 0.8068, 0.5455, 0.8091, 0.5432, 0.8273, 0.5432, 0.8068, 0.5455, 0.8068, 0.5227, 0.8091, 0.525, 0.8091, 0.5432, 0.8068, 0.5455, 0.8295, 0.5455, 0.8273, 0.5477, 0.8091, 0.5477, 0.8295, 0.5455, 0.8295, 0.5682, 0.8273, 0.5659, 0.8273, 0.5477, 0.8295, 0.5682, 0.8068, 0.5682, 0.8091, 0.5659, 0.8273, 0.5659, 0.8068, 0.5682, 0.8068, 0.5455, 0.8091, 0.5477, 0.8091, 0.5659, 0.8068, 0.5682, 0.8295, 0.5682, 0.8273, 0.5705, 0.8091, 0.5705, 0.8295, 0.5682, 0.8295, 0.5909, 0.8273, 0.5886, 0.8273, 0.5705, 0.8295, 0.5909, 0.8068, 0.5909, 0.8091, 0.5886, 0.8273, 0.5886, 0.8068, 0.5909, 0.8068, 0.5682, 0.8091, 0.5705, 0.8091, 0.5886, 0.8068, 0.5909, 0.8295, 0.5909, 0.8273, 0.5932, 0.8091, 0.5932, 0.8295, 0.5909, 0.8295, 0.6136, 0.8273, 0.6114, 0.8273, 0.5932, 0.8295, 0.6136, 0.8068, 0.6136, 0.8091, 0.6114, 0.8273, 0.6114, 0.8068, 0.6136, 0.8068, 0.5909, 0.8091, 0.5932, 0.8091, 0.6114, 0.8068, 0.6136, 0.8295, 0.6136, 0.8273, 0.6159, 0.8091, 0.6159, 0.8295, 0.6136, 0.8295, 0.6364, 0.8273, 0.6341, 0.8273, 0.6159, 0.8295, 0.6364, 0.8068, 0.6364, 0.8091, 0.6341, 0.8273, 0.6341, 0.8068, 0.6364, 0.8068, 0.6136, 0.8091, 0.6159, 0.8091, 0.6341, 0.8068, 0.6364, 0.8295, 0.6364, 0.8273, 0.6386, 0.8091, 0.6386, 0.8295, 0.6364, 0.8295, 0.6591, 0.8273, 0.6568, 0.8273, 0.6386, 0.8295, 0.6591, 0.8068, 0.6591, 0.8091, 0.6568, 0.8273, 0.6568, 0.8068, 0.6591, 0.8068, 0.6364, 0.8091, 0.6386, 0.8091, 0.6568, 0.8295, 0.5227, 0.8523, 0.5227, 0.85, 0.525, 0.8318, 0.525, 0.8523, 0.5227, 0.8523, 0.5455, 0.85, 0.5432, 0.85, 0.525, 0.8523, 0.5455, 0.8295, 0.5455, 0.8318, 0.5432, 0.85, 0.5432, 0.8295, 0.5455, 0.8295, 0.5227, 0.8318, 0.525, 0.8318, 0.5432, 0.8295, 0.5455, 0.8523, 0.5455, 0.85, 0.5477, 0.8318, 0.5477, 0.8523, 0.5455, 0.8523, 0.5682, 0.85, 0.5659, 0.85, 0.5477, 0.8523, 0.5682, 0.8295, 0.5682, 0.8318, 0.5659, 0.85, 0.5659, 0.8295, 0.5682, 0.8295, 0.5455, 0.8318, 0.5477, 0.8318, 0.5659, 0.8295, 0.5682, 0.8523, 0.5682, 0.85, 0.5705, 0.8318, 0.5705, 0.8523, 0.5682, 0.8523, 0.5909, 0.85, 0.5886, 0.85, 0.5705, 0.8523, 0.5909, 0.8295, 0.5909, 0.8318, 0.5886, 0.85, 0.5886, 0.8295, 0.5909, 0.8295, 0.5682, 0.8318, 0.5705, 0.8318, 0.5886, 0.8295, 0.5909, 0.8523, 0.5909, 0.85, 0.5932, 0.8318, 0.5932, 0.8523, 0.5909, 0.8523, 0.6136, 0.85, 0.6114, 0.85, 0.5932, 0.8523, 0.6136, 0.8295, 0.6136, 0.8318, 0.6114, 0.85, 0.6114, 0.8295, 0.6136, 0.8295, 0.5909, 0.8318, 0.5932, 0.8318, 0.6114, 0.8295, 0.6136, 0.8523, 0.6136, 0.85, 0.6159, 0.8318, 0.6159, 0.8523, 0.6136, 0.8523, 0.6364, 0.85, 0.6341, 0.85, 0.6159, 0.8523, 0.6364, 0.8295, 0.6364, 0.8318, 0.6341, 0.85, 0.6341, 0.8295, 0.6364, 0.8295, 0.6136, 0.8318, 0.6159, 0.8318, 0.6341, 0.8295, 0.6364, 0.8523, 0.6364, 0.85, 0.6386, 0.8318, 0.6386, 0.8523, 0.6364, 0.8523, 0.6591, 0.85, 0.6568, 0.85, 0.6386, 0.8523, 0.6591, 0.8295, 0.6591, 0.8318, 0.6568, 0.85, 0.6568, 0.8295, 0.6591, 0.8295, 0.6364, 0.8318, 0.6386, 0.8318, 0.6568, 0.7171, 0.6603, 0.7171, 0.6818, 0.7159, 0.6818, 0.7159, 0.6591, 0.7171, 0.6818, 0.7171, 0.7045, 0.7159, 0.7045, 0.7159, 0.6818, 0.7171, 0.7045, 0.7171, 0.7261, 0.7159, 0.7273, 0.7159, 0.7045, 0.7829, 0.6818, 0.7829, 0.6603, 0.7841, 0.6591, 0.7841, 0.6818, 0.7829, 0.7045, 0.7829, 0.6818, 0.7841, 0.6818, 0.7841, 0.7045, 0.7829, 0.7261, 0.7829, 0.7045, 0.7841, 0.7045, 0.7841, 0.7273, 0.7386, 0.6603, 0.7171, 0.6603, 0.7159, 0.6591, 0.7386, 0.6591, 0.7171, 0.7261, 0.7386, 0.7261, 0.7386, 0.7273, 0.7159, 0.7273, 0.7614, 0.6603, 0.7386, 0.6603, 0.7386, 0.6591, 0.7614, 0.6591, 0.7386, 0.7261, 0.7614, 0.7261, 0.7614, 0.7273, 0.7386, 0.7273, 0.7829, 0.6603, 0.7614, 0.6603, 0.7614, 0.6591, 0.7841, 0.6591, 0.7614, 0.7261, 0.7829, 0.7261, 0.7841, 0.7273, 0.7614, 0.7273, 0.7171, 0.6603, 0.7386, 0.6603, 0.7386, 0.6818, 0.7171, 0.6818, 0.7171, 0.6818, 0.7386, 0.6818, 0.7386, 0.7045, 0.7171, 0.7045, 0.7171, 0.7045, 0.7386, 0.7045, 0.7386, 0.7261, 0.7171, 0.7261, 0.7386, 0.6603, 0.7614, 0.6603, 0.7614, 0.6818, 0.7386, 0.6818, 0.7386, 0.6818, 0.7614, 0.6818, 0.7614, 0.7045, 0.7386, 0.7045, 0.7386, 0.7045, 0.7614, 0.7045, 0.7614, 0.7261, 0.7386, 0.7261, 0.7614, 0.6603, 0.7829, 0.6603, 0.7829, 0.6818, 0.7614, 0.6818, 0.7614, 0.6818, 0.7829, 0.6818, 0.7829, 0.7045, 0.7614, 0.7045, 0.7614, 0.7045, 0.7829, 0.7045, 0.7829, 0.7261, 0.7614, 0.7261, 0.7829, 0.6603, 0.7829, 0.6818, 0.7829, 0.6818, 0.7829, 0.6603, 0.7614, 0.6603, 0.7829, 0.6603, 0.7829, 0.6603, 0.7614, 0.6603, 0.7171, 0.6818, 0.7171, 0.6603, 0.7171, 0.6603, 0.7171, 0.6818])
me_cube.materials.append(mat_material)
me_cube.use_mirror_vertex_groups = False
me_cube.update()

# ---- objects
ob_cube = bpy.data.objects.new('Cube', me_cube)
ob_light = bpy.data.objects.new('Light', light_light)
ob_camera = bpy.data.objects.new('Camera', cam_camera)

# ---- transforms, parenting, visibility, modifiers, constraints
ob_cube.location = (0.0, 0.0, 0.0)
ob_cube.scale = (1.712, 1.17, 0.05116)
ob_cube.lock_rotations_4d = False
ob_cube.empty_display_type = 'ARROWS'
ob_cube.lineart.crease_threshold = 0.0
ob_light.location = (4.076, 1.005, 5.904)
ob_light.rotation_euler = (0.6503, 0.05522, 1.866)
ob_light.lock_rotations_4d = False
ob_light.empty_display_type = 'ARROWS'
ob_light.color = (0.0, 0.0, 0.0, 0.0)
ob_light.lineart.crease_threshold = 0.0
ob_camera.location = (7.359, -6.926, 4.958)
ob_camera.rotation_euler = (1.109, 0.0, 0.8149)
ob_camera.lock_rotations_4d = False
ob_camera.empty_display_type = 'ARROWS'
ob_camera.color = (0.0, 0.0, 0.0, 0.0)
ob_camera.display_type = 'WIRE'
ob_camera.lineart.crease_threshold = 0.0

# ---- collection membership
col_collection.objects.link(ob_cube)
col_collection.objects.link(ob_light)
col_collection.objects.link(ob_camera)

# ---- scene / render settings (as saved in the file)
scene.camera = ob_camera
scene.frame_start = 1; scene.frame_end = 250; scene.frame_set(129)
scene.render.engine = 'BLENDER_EEVEE_NEXT'
scene.cycles.sampling_pattern = 'TABULATED_SOBOL'
scene.view_settings.view_transform = 'Filmic'
bpy.context.view_layer.update()
